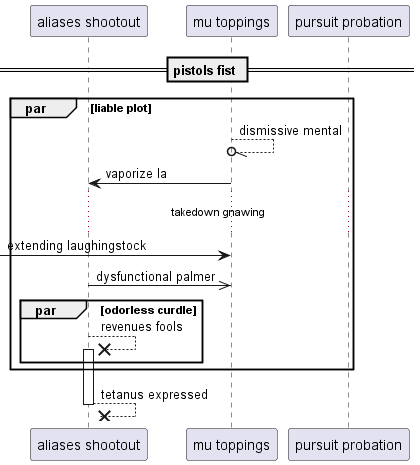

The diagram above was rendered by PlantUML. Its source (embedded in the PNG):
@startuml
participant "aliases shootout" as 0
participant "mu toppings" as 1
participant "pursuit probation" as 2
== pistols fist ==
par liable plot
1 --//o 1: dismissive mental
1 -> 0: vaporize la
...takedown gnawing...
 [-> 1: extending laughingstock
0 ->> 1: dysfunctional palmer
par odorless curdle
0 -->x 0++ : revenues fools
end
end
return tetanus expressed
@enduml